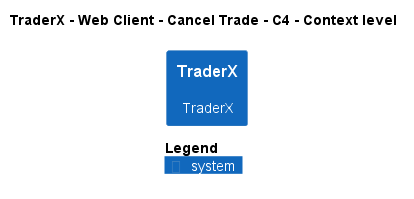

The diagram above was rendered by PlantUML. Its source (embedded in the PNG):
@startuml
!pragma layout smetana
!include ..\..\..\..\..\..\.c4s\C4_Context.puml

AddElementTag("state:new", $bgColor=green, $fontColor=#ffffff, $borderColor=green, $shadowing="False")
AddElementTag("state:changed", $bgColor=orange, $fontColor=#ffffff, $borderColor=orange, $shadowing="False")
AddElementTag("state:removed", $bgColor=red, $fontColor=#ffffff, $borderColor=red, $shadowing="False")

AddRelTag("state:new", $textColor=green, $lineColor=green)
AddRelTag("state:changed", $textColor=orange, $lineColor=orange)
AddRelTag("state:removed", $textColor=red, $lineColor=red)

SHOW_PERSON_PORTRAIT()
LAYOUT_TOP_DOWN()

skinparam linetype polyline

title TraderX - Web Client - Cancel Trade - C4 - Context level

System(TraderX.SoftwareSystems.TraderX, "TraderX", "TraderX")



SHOW_LEGEND()
@enduml